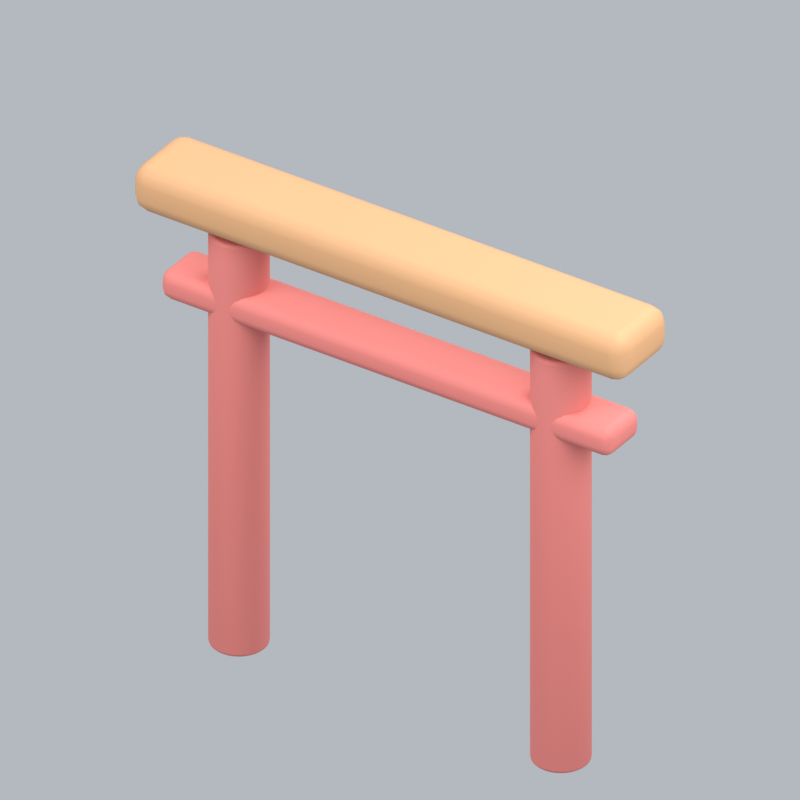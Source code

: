 # Source: japaneseToriGate.blend  (saved by Blender 5.2.45; exported with 4.5.12 LTS)
import bpy
from mathutils import Matrix  # noqa: F401  (used for matrix-valued properties, if any)

bpy.ops.wm.read_factory_settings(use_empty=True)
scene = bpy.context.scene
scene.name = 'Scene'

# ---- collections
col_collection = bpy.data.collections.new('Collection'); scene.collection.children.link(col_collection)

# ---- materials (node trees are filled in below, after node groups)
mat_red = bpy.data.materials.new('red')
mat_red.diffuse_color = (0.6867, 0.1912, 0.1714, 1.0)
mat_wood = bpy.data.materials.new('wood')
mat_wood.diffuse_color = (0.5841, 0.3185, 0.1529, 1.0)

# ---- material node trees
mat_red.use_nodes = True; mat_red.node_tree.nodes.clear()
_N = mat_red.node_tree.nodes; _L = mat_red.node_tree.links
n0 = _N.new('ShaderNodeBsdfPrincipled'); n0.name = 'Principled BSDF'; n0.location = (-200, 100)
n0.inputs[0].default_value = (0.6867, 0.1912, 0.1714, 1.0)
n0.inputs[2].default_value = 0.72
n0.inputs[10].default_value = 0.005
n1 = _N.new('ShaderNodeOutputMaterial'); n1.name = 'Material Output'; n1.location = (200, 100)
_L.new(n0.outputs[0], n1.inputs[0])
n1.is_active_output = True
mat_wood.use_nodes = True; mat_wood.node_tree.nodes.clear()
_N = mat_wood.node_tree.nodes; _L = mat_wood.node_tree.links
n0 = _N.new('ShaderNodeBsdfPrincipled'); n0.name = 'Principled BSDF'; n0.location = (-200, 100)
n0.inputs[0].default_value = (0.5841, 0.3185, 0.1529, 1.0)
n0.inputs[2].default_value = 0.72
n0.inputs[10].default_value = 0.005
n1 = _N.new('ShaderNodeOutputMaterial'); n1.name = 'Material Output'; n1.location = (200, 100)
_L.new(n0.outputs[0], n1.inputs[0])
n1.is_active_output = True

# ---- world
world_world = bpy.data.worlds.new('World'); scene.world = world_world
world_world.use_nodes = True; world_world.node_tree.nodes.clear()
_N = world_world.node_tree.nodes; _L = world_world.node_tree.links
n0 = _N.new('ShaderNodeOutputWorld'); n0.name = 'World Output'; n0.location = (200, 100)
n1 = _N.new('ShaderNodeBackground'); n1.name = 'Background'; n1.location = (-200, 100)
n1.inputs[0].default_value = (0.65, 0.69, 0.74, 1.0)
n1.inputs[1].default_value = 0.7
_L.new(n1.outputs[0], n0.inputs[0])
n0.is_active_output = True
world_world.color = (0.3, 0.3, 0.3)
world_world.sun_shadow_jitter_overblur = 0.0

# ---- cameras
cam_camera_078 = bpy.data.cameras.new('Camera.078')
cam_camera_078.type = 'ORTHO'
cam_camera_078.ortho_scale = 3.102

# ---- lights
light_area_231 = bpy.data.lights.new('Area.231', 'AREA')
light_area_231.energy = 500.0
light_area_231.shape = 'DISK'
light_area_231.size = 5.0
light_area_231.size_y = 1.0
light_area_232 = bpy.data.lights.new('Area.232', 'AREA')
light_area_232.energy = 180.0
light_area_232.shape = 'DISK'
light_area_232.size = 4.0
light_area_232.size_y = 1.0
light_area_233 = bpy.data.lights.new('Area.233', 'AREA')
light_area_233.energy = 300.0
light_area_233.shape = 'DISK'
light_area_233.size = 4.0
light_area_233.size_y = 1.0

# ---- meshes
me_cylinder_085 = bpy.data.meshes.new('Cylinder.085')
me_cylinder_085.from_pydata([(0.0, 0.12, -0.95), (0.0, 0.12, 0.95), (0.02341, 0.1177, -0.95), (0.02341, 0.1177, 0.95), (0.04592, 0.1109, -0.95), (0.04592, 0.1109, 0.95), (0.06667, 0.09978, -0.95), (0.06667, 0.09978, 0.95), (0.08485, 0.08485, -0.95), (0.08485, 0.08485, 0.95), (0.09978, 0.06667, -0.95), (0.09978, 0.06667, 0.95), (0.1109, 0.04592, -0.95), (0.1109, 0.04592, 0.95), (0.1177, 0.02341, -0.95), (0.1177, 0.02341, 0.95), (0.12, 0.0, -0.95), (0.12, 0.0, 0.95), (0.1177, -0.02341, -0.95), (0.1177, -0.02341, 0.95), (0.1109, -0.04592, -0.95), (0.1109, -0.04592, 0.95), (0.09978, -0.06667, -0.95), (0.09978, -0.06667, 0.95), (0.08485, -0.08485, -0.95), (0.08485, -0.08485, 0.95), (0.06667, -0.09978, -0.95), (0.06667, -0.09978, 0.95), (0.04592, -0.1109, -0.95), (0.04592, -0.1109, 0.95), (0.02341, -0.1177, -0.95), (0.02341, -0.1177, 0.95), (0.0, -0.12, -0.95), (0.0, -0.12, 0.95), (-0.02341, -0.1177, -0.95), (-0.02341, -0.1177, 0.95), (-0.04592, -0.1109, -0.95), (-0.04592, -0.1109, 0.95), (-0.06667, -0.09978, -0.95), (-0.06667, -0.09978, 0.95), (-0.08485, -0.08485, -0.95), (-0.08485, -0.08485, 0.95), (-0.09978, -0.06667, -0.95), (-0.09978, -0.06667, 0.95), (-0.1109, -0.04592, -0.95), (-0.1109, -0.04592, 0.95), (-0.1177, -0.02341, -0.95), (-0.1177, -0.02341, 0.95), (-0.12, 0.0, -0.95), (-0.12, 0.0, 0.95), (-0.1177, 0.02341, -0.95), (-0.1177, 0.02341, 0.95), (-0.1109, 0.04592, -0.95), (-0.1109, 0.04592, 0.95), (-0.09978, 0.06667, -0.95), (-0.09978, 0.06667, 0.95), (-0.08485, 0.08485, -0.95), (-0.08485, 0.08485, 0.95), (-0.06667, 0.09978, -0.95), (-0.06667, 0.09978, 0.95), (-0.04592, 0.1109, -0.95), (-0.04592, 0.1109, 0.95), (-0.02341, 0.1177, -0.95), (-0.02341, 0.1177, 0.95)], [], [(0, 1, 3, 2), (2, 3, 5, 4), (4, 5, 7, 6), (6, 7, 9, 8), (8, 9, 11, 10), (10, 11, 13, 12), (12, 13, 15, 14), (14, 15, 17, 16), (16, 17, 19, 18), (18, 19, 21, 20), (20, 21, 23, 22), (22, 23, 25, 24), (24, 25, 27, 26), (26, 27, 29, 28), (28, 29, 31, 30), (30, 31, 33, 32), (32, 33, 35, 34), (34, 35, 37, 36), (36, 37, 39, 38), (38, 39, 41, 40), (40, 41, 43, 42), (42, 43, 45, 44), (44, 45, 47, 46), (46, 47, 49, 48), (48, 49, 51, 50), (50, 51, 53, 52), (52, 53, 55, 54), (54, 55, 57, 56), (56, 57, 59, 58), (58, 59, 61, 60), (3, 1, 63, 61, 59, 57, 55, 53, 51, 49, 47, 45, 43, 41, 39, 37, 35, 33, 31, 29, 27, 25, 23, 21, 19, 17, 15, 13, 11, 9, 7, 5), (60, 61, 63, 62), (62, 63, 1, 0), (0, 2, 4, 6, 8, 10, 12, 14, 16, 18, 20, 22, 24, 26, 28, 30, 32, 34, 36, 38, 40, 42, 44, 46, 48, 50, 52, 54, 56, 58, 60, 62)])
_uv = me_cylinder_085.uv_layers.new(name='UVMap')
_uv.uv.foreach_set('vector', [1.0, 0.5, 1.0, 1.0, 0.9688, 1.0, 0.9688, 0.5, 0.9688, 0.5, 0.9688, 1.0, 0.9375, 1.0, 0.9375, 0.5, 0.9375, 0.5, 0.9375, 1.0, 0.9062, 1.0, 0.9062, 0.5, 0.9062, 0.5, 0.9062, 1.0, 0.875, 1.0, 0.875, 0.5, 0.875, 0.5, 0.875, 1.0, 0.8438, 1.0, 0.8438, 0.5, 0.8438, 0.5, 0.8438, 1.0, 0.8125, 1.0, 0.8125, 0.5, 0.8125, 0.5, 0.8125, 1.0, 0.7812, 1.0, 0.7812, 0.5, 0.7812, 0.5, 0.7812, 1.0, 0.75, 1.0, 0.75, 0.5, 0.75, 0.5, 0.75, 1.0, 0.7188, 1.0, 0.7188, 0.5, 0.7188, 0.5, 0.7188, 1.0, 0.6875, 1.0, 0.6875, 0.5, 0.6875, 0.5, 0.6875, 1.0, 0.6562, 1.0, 0.6562, 0.5, 0.6562, 0.5, 0.6562, 1.0, 0.625, 1.0, 0.625, 0.5, 0.625, 0.5, 0.625, 1.0, 0.5938, 1.0, 0.5938, 0.5, 0.5938, 0.5, 0.5938, 1.0, 0.5625, 1.0, 0.5625, 0.5, 0.5625, 0.5, 0.5625, 1.0, 0.5312, 1.0, 0.5312, 0.5, 0.5312, 0.5, 0.5312, 1.0, 0.5, 1.0, 0.5, 0.5, 0.5, 0.5, 0.5, 1.0, 0.4688, 1.0, 0.4688, 0.5, 0.4688, 0.5, 0.4688, 1.0, 0.4375, 1.0, 0.4375, 0.5, 0.4375, 0.5, 0.4375, 1.0, 0.4062, 1.0, 0.4062, 0.5, 0.4062, 0.5, 0.4062, 1.0, 0.375, 1.0, 0.375, 0.5, 0.375, 0.5, 0.375, 1.0, 0.3438, 1.0, 0.3438, 0.5, 0.3438, 0.5, 0.3438, 1.0, 0.3125, 1.0, 0.3125, 0.5, 0.3125, 0.5, 0.3125, 1.0, 0.2812, 1.0, 0.2812, 0.5, 0.2812, 0.5, 0.2812, 1.0, 0.25, 1.0, 0.25, 0.5, 0.25, 0.5, 0.25, 1.0, 0.2188, 1.0, 0.2188, 0.5, 0.2188, 0.5, 0.2188, 1.0, 0.1875, 1.0, 0.1875, 0.5, 0.1875, 0.5, 0.1875, 1.0, 0.1562, 1.0, 0.1562, 0.5, 0.1562, 0.5, 0.1562, 1.0, 0.125, 1.0, 0.125, 0.5, 0.125, 0.5, 0.125, 1.0, 0.09375, 1.0, 0.09375, 0.5, 0.09375, 0.5, 0.09375, 1.0, 0.0625, 1.0, 0.0625, 0.5, 0.2968, 0.4854, 0.25, 0.49, 0.2032, 0.4854, 0.1582, 0.4717, 0.1167, 0.4496, 0.08029, 0.4197, 0.05045, 0.3833, 0.02827, 0.3418, 0.01461, 0.2968, 0.01, 0.25, 0.01461, 0.2032, 0.02827, 0.1582, 0.05045, 0.1167, 0.08029, 0.08029, 0.1167, 0.05045, 0.1582, 0.02827, 0.2032, 0.01461, 0.25, 0.01, 0.2968, 0.01461, 0.3418, 0.02827, 0.3833, 0.05045, 0.4197, 0.08029, 0.4496, 0.1167, 0.4717, 0.1582, 0.4854, 0.2032, 0.49, 0.25, 0.4854, 0.2968, 0.4717, 0.3418, 0.4496, 0.3833, 0.4197, 0.4197, 0.3833, 0.4496, 0.3418, 0.4717, 0.0625, 0.5, 0.0625, 1.0, 0.03125, 1.0, 0.03125, 0.5, 0.03125, 0.5, 0.03125, 1.0, 0.0, 1.0, 0.0, 0.5, 0.75, 0.49, 0.7968, 0.4854, 0.8418, 0.4717, 0.8833, 0.4496, 0.9197, 0.4197, 0.9496, 0.3833, 0.9717, 0.3418, 0.9854, 0.2968, 0.99, 0.25, 0.9854, 0.2032, 0.9717, 0.1582, 0.9496, 0.1167, 0.9197, 0.08029, 0.8833, 0.05045, 0.8418, 0.02827, 0.7968, 0.01461, 0.75, 0.01, 0.7032, 0.01461, 0.6582, 0.02827, 0.6167, 0.05045, 0.5803, 0.08029, 0.5504, 0.1167, 0.5283, 0.1582, 0.5146, 0.2032, 0.51, 0.25, 0.5146, 0.2968, 0.5283, 0.3418, 0.5504, 0.3833, 0.5803, 0.4197, 0.6167, 0.4496, 0.6582, 0.4717, 0.7032, 0.4854])
me_cylinder_085.materials.append(mat_red)
me_cylinder_085.update()
me_cylinder_086 = bpy.data.meshes.new('Cylinder.086')
me_cylinder_086.from_pydata([(0.0, 0.12, -0.95), (0.0, 0.12, 0.95), (0.02341, 0.1177, -0.95), (0.02341, 0.1177, 0.95), (0.04592, 0.1109, -0.95), (0.04592, 0.1109, 0.95), (0.06667, 0.09978, -0.95), (0.06667, 0.09978, 0.95), (0.08485, 0.08485, -0.95), (0.08485, 0.08485, 0.95), (0.09978, 0.06667, -0.95), (0.09978, 0.06667, 0.95), (0.1109, 0.04592, -0.95), (0.1109, 0.04592, 0.95), (0.1177, 0.02341, -0.95), (0.1177, 0.02341, 0.95), (0.12, 0.0, -0.95), (0.12, 0.0, 0.95), (0.1177, -0.02341, -0.95), (0.1177, -0.02341, 0.95), (0.1109, -0.04592, -0.95), (0.1109, -0.04592, 0.95), (0.09978, -0.06667, -0.95), (0.09978, -0.06667, 0.95), (0.08485, -0.08485, -0.95), (0.08485, -0.08485, 0.95), (0.06667, -0.09978, -0.95), (0.06667, -0.09978, 0.95), (0.04592, -0.1109, -0.95), (0.04592, -0.1109, 0.95), (0.02341, -0.1177, -0.95), (0.02341, -0.1177, 0.95), (0.0, -0.12, -0.95), (0.0, -0.12, 0.95), (-0.02341, -0.1177, -0.95), (-0.02341, -0.1177, 0.95), (-0.04592, -0.1109, -0.95), (-0.04592, -0.1109, 0.95), (-0.06667, -0.09978, -0.95), (-0.06667, -0.09978, 0.95), (-0.08485, -0.08485, -0.95), (-0.08485, -0.08485, 0.95), (-0.09978, -0.06667, -0.95), (-0.09978, -0.06667, 0.95), (-0.1109, -0.04592, -0.95), (-0.1109, -0.04592, 0.95), (-0.1177, -0.02341, -0.95), (-0.1177, -0.02341, 0.95), (-0.12, 0.0, -0.95), (-0.12, 0.0, 0.95), (-0.1177, 0.02341, -0.95), (-0.1177, 0.02341, 0.95), (-0.1109, 0.04592, -0.95), (-0.1109, 0.04592, 0.95), (-0.09978, 0.06667, -0.95), (-0.09978, 0.06667, 0.95), (-0.08485, 0.08485, -0.95), (-0.08485, 0.08485, 0.95), (-0.06667, 0.09978, -0.95), (-0.06667, 0.09978, 0.95), (-0.04592, 0.1109, -0.95), (-0.04592, 0.1109, 0.95), (-0.02341, 0.1177, -0.95), (-0.02341, 0.1177, 0.95)], [], [(0, 1, 3, 2), (2, 3, 5, 4), (4, 5, 7, 6), (6, 7, 9, 8), (8, 9, 11, 10), (10, 11, 13, 12), (12, 13, 15, 14), (14, 15, 17, 16), (16, 17, 19, 18), (18, 19, 21, 20), (20, 21, 23, 22), (22, 23, 25, 24), (24, 25, 27, 26), (26, 27, 29, 28), (28, 29, 31, 30), (30, 31, 33, 32), (32, 33, 35, 34), (34, 35, 37, 36), (36, 37, 39, 38), (38, 39, 41, 40), (40, 41, 43, 42), (42, 43, 45, 44), (44, 45, 47, 46), (46, 47, 49, 48), (48, 49, 51, 50), (50, 51, 53, 52), (52, 53, 55, 54), (54, 55, 57, 56), (56, 57, 59, 58), (58, 59, 61, 60), (3, 1, 63, 61, 59, 57, 55, 53, 51, 49, 47, 45, 43, 41, 39, 37, 35, 33, 31, 29, 27, 25, 23, 21, 19, 17, 15, 13, 11, 9, 7, 5), (60, 61, 63, 62), (62, 63, 1, 0), (0, 2, 4, 6, 8, 10, 12, 14, 16, 18, 20, 22, 24, 26, 28, 30, 32, 34, 36, 38, 40, 42, 44, 46, 48, 50, 52, 54, 56, 58, 60, 62)])
_uv = me_cylinder_086.uv_layers.new(name='UVMap')
_uv.uv.foreach_set('vector', [1.0, 0.5, 1.0, 1.0, 0.9688, 1.0, 0.9688, 0.5, 0.9688, 0.5, 0.9688, 1.0, 0.9375, 1.0, 0.9375, 0.5, 0.9375, 0.5, 0.9375, 1.0, 0.9062, 1.0, 0.9062, 0.5, 0.9062, 0.5, 0.9062, 1.0, 0.875, 1.0, 0.875, 0.5, 0.875, 0.5, 0.875, 1.0, 0.8438, 1.0, 0.8438, 0.5, 0.8438, 0.5, 0.8438, 1.0, 0.8125, 1.0, 0.8125, 0.5, 0.8125, 0.5, 0.8125, 1.0, 0.7812, 1.0, 0.7812, 0.5, 0.7812, 0.5, 0.7812, 1.0, 0.75, 1.0, 0.75, 0.5, 0.75, 0.5, 0.75, 1.0, 0.7188, 1.0, 0.7188, 0.5, 0.7188, 0.5, 0.7188, 1.0, 0.6875, 1.0, 0.6875, 0.5, 0.6875, 0.5, 0.6875, 1.0, 0.6562, 1.0, 0.6562, 0.5, 0.6562, 0.5, 0.6562, 1.0, 0.625, 1.0, 0.625, 0.5, 0.625, 0.5, 0.625, 1.0, 0.5938, 1.0, 0.5938, 0.5, 0.5938, 0.5, 0.5938, 1.0, 0.5625, 1.0, 0.5625, 0.5, 0.5625, 0.5, 0.5625, 1.0, 0.5312, 1.0, 0.5312, 0.5, 0.5312, 0.5, 0.5312, 1.0, 0.5, 1.0, 0.5, 0.5, 0.5, 0.5, 0.5, 1.0, 0.4688, 1.0, 0.4688, 0.5, 0.4688, 0.5, 0.4688, 1.0, 0.4375, 1.0, 0.4375, 0.5, 0.4375, 0.5, 0.4375, 1.0, 0.4062, 1.0, 0.4062, 0.5, 0.4062, 0.5, 0.4062, 1.0, 0.375, 1.0, 0.375, 0.5, 0.375, 0.5, 0.375, 1.0, 0.3438, 1.0, 0.3438, 0.5, 0.3438, 0.5, 0.3438, 1.0, 0.3125, 1.0, 0.3125, 0.5, 0.3125, 0.5, 0.3125, 1.0, 0.2812, 1.0, 0.2812, 0.5, 0.2812, 0.5, 0.2812, 1.0, 0.25, 1.0, 0.25, 0.5, 0.25, 0.5, 0.25, 1.0, 0.2188, 1.0, 0.2188, 0.5, 0.2188, 0.5, 0.2188, 1.0, 0.1875, 1.0, 0.1875, 0.5, 0.1875, 0.5, 0.1875, 1.0, 0.1562, 1.0, 0.1562, 0.5, 0.1562, 0.5, 0.1562, 1.0, 0.125, 1.0, 0.125, 0.5, 0.125, 0.5, 0.125, 1.0, 0.09375, 1.0, 0.09375, 0.5, 0.09375, 0.5, 0.09375, 1.0, 0.0625, 1.0, 0.0625, 0.5, 0.2968, 0.4854, 0.25, 0.49, 0.2032, 0.4854, 0.1582, 0.4717, 0.1167, 0.4496, 0.08029, 0.4197, 0.05045, 0.3833, 0.02827, 0.3418, 0.01461, 0.2968, 0.01, 0.25, 0.01461, 0.2032, 0.02827, 0.1582, 0.05045, 0.1167, 0.08029, 0.08029, 0.1167, 0.05045, 0.1582, 0.02827, 0.2032, 0.01461, 0.25, 0.01, 0.2968, 0.01461, 0.3418, 0.02827, 0.3833, 0.05045, 0.4197, 0.08029, 0.4496, 0.1167, 0.4717, 0.1582, 0.4854, 0.2032, 0.49, 0.25, 0.4854, 0.2968, 0.4717, 0.3418, 0.4496, 0.3833, 0.4197, 0.4197, 0.3833, 0.4496, 0.3418, 0.4717, 0.0625, 0.5, 0.0625, 1.0, 0.03125, 1.0, 0.03125, 0.5, 0.03125, 0.5, 0.03125, 1.0, 0.0, 1.0, 0.0, 0.5, 0.75, 0.49, 0.7968, 0.4854, 0.8418, 0.4717, 0.8833, 0.4496, 0.9197, 0.4197, 0.9496, 0.3833, 0.9717, 0.3418, 0.9854, 0.2968, 0.99, 0.25, 0.9854, 0.2032, 0.9717, 0.1582, 0.9496, 0.1167, 0.9197, 0.08029, 0.8833, 0.05045, 0.8418, 0.02827, 0.7968, 0.01461, 0.75, 0.01, 0.7032, 0.01461, 0.6582, 0.02827, 0.6167, 0.05045, 0.5803, 0.08029, 0.5504, 0.1167, 0.5283, 0.1582, 0.5146, 0.2032, 0.51, 0.25, 0.5146, 0.2968, 0.5283, 0.3418, 0.5504, 0.3833, 0.5803, 0.4197, 0.6167, 0.4496, 0.6582, 0.4717, 0.7032, 0.4854])
me_cylinder_086.materials.append(mat_red)
me_cylinder_086.update()
me_cube_405 = bpy.data.meshes.new('Cube.405')
me_cube_405.from_pydata([(-1.05, -0.115, -0.065), (-1.05, -0.115, 0.065), (-1.05, 0.115, -0.065), (-1.05, 0.115, 0.065), (1.05, -0.115, -0.065), (1.05, -0.115, 0.065), (1.05, 0.115, -0.065), (1.05, 0.115, 0.065)], [], [(0, 1, 3, 2), (2, 3, 7, 6), (6, 7, 5, 4), (4, 5, 1, 0), (2, 6, 4, 0), (7, 3, 1, 5)])
_uv = me_cube_405.uv_layers.new(name='UVMap')
_uv.uv.foreach_set('vector', [0.375, 0.0, 0.625, 0.0, 0.625, 0.25, 0.375, 0.25, 0.375, 0.25, 0.625, 0.25, 0.625, 0.5, 0.375, 0.5, 0.375, 0.5, 0.625, 0.5, 0.625, 0.75, 0.375, 0.75, 0.375, 0.75, 0.625, 0.75, 0.625, 1.0, 0.375, 1.0, 0.125, 0.5, 0.375, 0.5, 0.375, 0.75, 0.125, 0.75, 0.625, 0.5, 0.875, 0.5, 0.875, 0.75, 0.625, 0.75])
me_cube_405.materials.append(mat_red)
me_cube_405.update()
me_cube_406 = bpy.data.meshes.new('Cube.406')
me_cube_406.from_pydata([(-1.15, -0.175, -0.105), (-1.15, -0.175, 0.105), (-1.15, 0.175, -0.105), (-1.15, 0.175, 0.105), (1.15, -0.175, -0.105), (1.15, -0.175, 0.105), (1.15, 0.175, -0.105), (1.15, 0.175, 0.105)], [], [(0, 1, 3, 2), (2, 3, 7, 6), (6, 7, 5, 4), (4, 5, 1, 0), (2, 6, 4, 0), (7, 3, 1, 5)])
_uv = me_cube_406.uv_layers.new(name='UVMap')
_uv.uv.foreach_set('vector', [0.375, 0.0, 0.625, 0.0, 0.625, 0.25, 0.375, 0.25, 0.375, 0.25, 0.625, 0.25, 0.625, 0.5, 0.375, 0.5, 0.375, 0.5, 0.625, 0.5, 0.625, 0.75, 0.375, 0.75, 0.375, 0.75, 0.625, 0.75, 0.625, 1.0, 0.375, 1.0, 0.125, 0.5, 0.375, 0.5, 0.375, 0.75, 0.125, 0.75, 0.625, 0.5, 0.875, 0.5, 0.875, 0.75, 0.625, 0.75])
me_cube_406.materials.append(mat_wood)
me_cube_406.update()

# ---- objects
ob_fixed_isometric_camera = bpy.data.objects.new('Fixed isometric camera', cam_camera_078)
ob_warm_key = bpy.data.objects.new('Warm key', light_area_231)
ob_fill = bpy.data.objects.new('Fill', light_area_232)
ob_rim = bpy.data.objects.new('Rim', light_area_233)
ob_gate_pillar = bpy.data.objects.new('Gate pillar', me_cylinder_085)
ob_gate_pillar_001 = bpy.data.objects.new('Gate pillar.001', me_cylinder_086)
ob_gate_crossbeam = bpy.data.objects.new('Gate crossbeam', me_cube_405)
ob_gate_lintel = bpy.data.objects.new('Gate lintel', me_cube_406)
ob_japanesetorigate_orientation = bpy.data.objects.new('japaneseToriGate orientation', None)

# ---- transforms, parenting, visibility, modifiers, constraints
ob_fixed_isometric_camera.location = (6.0, -9.0, 8.385)
ob_fixed_isometric_camera.rotation_euler = (0.9964, 2.214e-08, 0.588)
ob_warm_key.location = (-3.0, -4.0, 7.0)
ob_warm_key.rotation_euler = (0.6947, -4.874e-08, -0.6435)
ob_fill.location = (4.0, -1.0, 4.0)
ob_fill.rotation_euler = (0.9418, 9.221e-09, 1.326)
ob_rim.location = (1.0, 4.0, 6.0)
ob_rim.rotation_euler = (0.6896, -5.112e-08, 2.897)
ob_gate_pillar.parent = ob_japanesetorigate_orientation
ob_gate_pillar.location = (-0.75, 0.0, 0.95)
_m = ob_gate_pillar.modifiers.new('Soft rim', 'BEVEL')
_m.width = 0.0168
_m.width_pct = 0.0168
_m.segments = 3
_m = ob_gate_pillar.modifiers.new('Weighted normals', 'WEIGHTED_NORMAL')
ob_gate_pillar_001.parent = ob_japanesetorigate_orientation
ob_gate_pillar_001.location = (0.75, 0.0, 0.95)
_m = ob_gate_pillar_001.modifiers.new('Soft rim', 'BEVEL')
_m.width = 0.0168
_m.width_pct = 0.0168
_m.segments = 3
_m = ob_gate_pillar_001.modifiers.new('Weighted normals', 'WEIGHTED_NORMAL')
ob_gate_crossbeam.parent = ob_japanesetorigate_orientation
ob_gate_crossbeam.location = (0.0, 0.0, 1.6)
_m = ob_gate_crossbeam.modifiers.new('Rounded edges', 'BEVEL')
_m.width = 0.045
_m.width_pct = 0.045
_m.segments = 3
_m = ob_gate_crossbeam.modifiers.new('Weighted normals', 'WEIGHTED_NORMAL')
ob_gate_lintel.parent = ob_japanesetorigate_orientation
ob_gate_lintel.location = (0.0, 0.0, 2.04)
_m = ob_gate_lintel.modifiers.new('Rounded edges', 'BEVEL')
_m.width = 0.07
_m.width_pct = 0.07
_m.segments = 3
_m = ob_gate_lintel.modifiers.new('Weighted normals', 'WEIGHTED_NORMAL')
ob_japanesetorigate_orientation.location = (0.0, 0.0, 0.0)

# ---- collection membership
col_collection.objects.link(ob_fixed_isometric_camera)
col_collection.objects.link(ob_warm_key)
col_collection.objects.link(ob_fill)
col_collection.objects.link(ob_rim)
col_collection.objects.link(ob_gate_pillar)
col_collection.objects.link(ob_gate_pillar_001)
col_collection.objects.link(ob_gate_crossbeam)
col_collection.objects.link(ob_gate_lintel)
col_collection.objects.link(ob_japanesetorigate_orientation)

# ---- scene / render settings (as saved in the file)
scene.camera = ob_fixed_isometric_camera
scene.frame_start = 1; scene.frame_end = 1; scene.frame_set(1)
scene.render.engine = 'BLENDER_EEVEE_NEXT'
scene.render.resolution_x = 256
scene.render.resolution_y = 256
scene.render.fps = 12
scene.render.film_transparent = True
scene.render.bake_bias = 0.0
scene.render.bake_samples = 0
scene.render.compositor_device = 'GPU'
scene.eevee.taa_render_samples = 24
scene.eevee.use_volume_custom_range = False
scene.eevee.fast_gi_thickness_near = 0.1
scene.eevee.fast_gi_thickness_far = 0.0
scene.eevee.ray_tracing_options.screen_trace_thickness = 0.1
scene.view_settings.view_transform = 'Standard'
bpy.context.view_layer.update()
